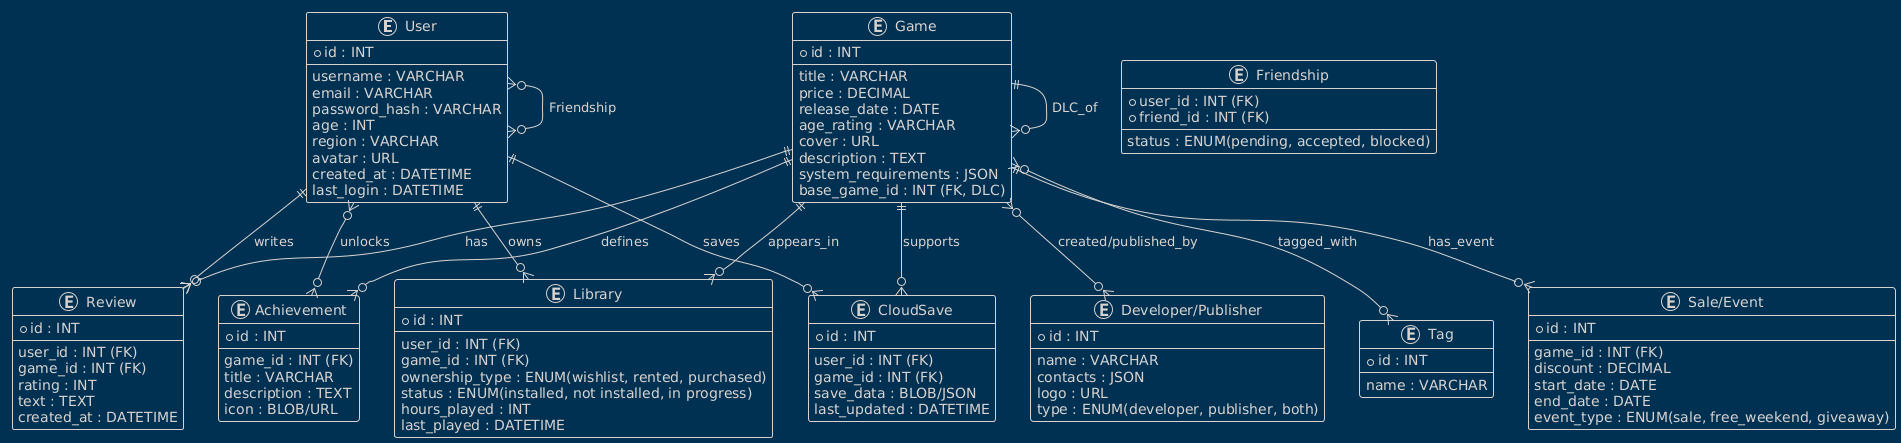

The diagram above was rendered by PlantUML. Its source (embedded in the PNG):
@startuml
!theme blueprint

entity "User" as User {
  *id : INT
  --
  username : VARCHAR
  email : VARCHAR
  password_hash : VARCHAR
  age : INT
  region : VARCHAR
  avatar : URL
  created_at : DATETIME
  last_login : DATETIME
}

entity "Game" as Game {
  *id : INT
  --
  title : VARCHAR
  price : DECIMAL
  release_date : DATE
  age_rating : VARCHAR
  cover : URL
  description : TEXT
  system_requirements : JSON
  base_game_id : INT (FK, DLC)
}

entity "Developer/Publisher" as DevPub {
  *id : INT
  --
  name : VARCHAR
  contacts : JSON
  logo : URL
  type : ENUM(developer, publisher, both)
}

entity "Tag" as Tag {
  *id : INT
  --
  name : VARCHAR
}

entity "Library" as Library {
  *id : INT
  --
  user_id : INT (FK)
  game_id : INT (FK)
  ownership_type : ENUM(wishlist, rented, purchased)
  status : ENUM(installed, not installed, in progress)
  hours_played : INT
  last_played : DATETIME
}

entity "Review" as Review {
  *id : INT
  --
  user_id : INT (FK)
  game_id : INT (FK)
  rating : INT
  text : TEXT
  created_at : DATETIME
}

entity "Friendship" as Friendship {
  *user_id : INT (FK)
  *friend_id : INT (FK)
  --
  status : ENUM(pending, accepted, blocked)
}

entity "Achievement" as Achievement {
  *id : INT
  --
  game_id : INT (FK)
  title : VARCHAR
  description : TEXT
  icon : BLOB/URL
}

entity "CloudSave" as CloudSave {
  *id : INT
  --
  user_id : INT (FK)
  game_id : INT (FK)
  save_data : BLOB/JSON
  last_updated : DATETIME
}

entity "Sale/Event" as SaleEvent {
  *id : INT
  --
  game_id : INT (FK)
  discount : DECIMAL
  start_date : DATE
  end_date : DATE
  event_type : ENUM(sale, free_weekend, giveaway)
}

' --- Relationships ---

User ||--o{ Library : owns
Game ||--o{ Library : appears_in

User ||--o{ Review : writes
Game ||--o{ Review : has

User ||--o{ CloudSave : saves
Game ||--o{ CloudSave : supports

User }o--o{ Achievement : unlocks
Game ||--o{ Achievement : defines

Game }o--o{ Tag : tagged_with
Game }o--o{ DevPub : created/published_by
Game ||--o{ SaleEvent : has_event
Game ||--o{ Game : DLC_of

User }o--o{ User : Friendship
@enduml